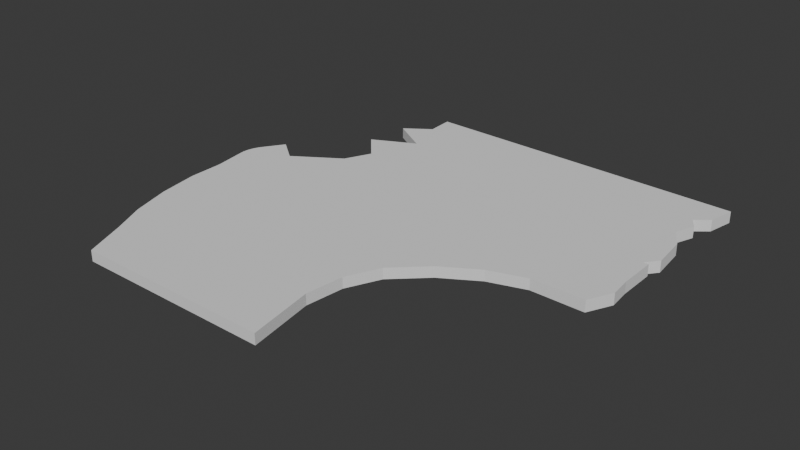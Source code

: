 # Source: PI_Nekora_Plataforma_3_Quebrada.blend  (saved by Blender 5.0.119; exported with 4.5.12 LTS)
import bpy
from mathutils import Matrix  # noqa: F401  (used for matrix-valued properties, if any)

bpy.ops.wm.read_factory_settings(use_empty=True)
scene = bpy.context.scene
scene.name = 'Scene'

# ---- collections
col_collection = bpy.data.collections.new('Collection'); scene.collection.children.link(col_collection)

# ---- world
world_world = bpy.data.worlds.new('World'); scene.world = world_world
world_world.use_nodes = True; world_world.node_tree.nodes.clear()
_N = world_world.node_tree.nodes; _L = world_world.node_tree.links
n0 = _N.new('ShaderNodeOutputWorld'); n0.name = 'World Output'; n0.location = (200, 100)
n1 = _N.new('ShaderNodeBackground'); n1.name = 'Background'; n1.location = (-200, 100)
n1.inputs[0].default_value = (0.05088, 0.05088, 0.05088, 1.0)
_L.new(n1.outputs[0], n0.inputs[0])
n0.is_active_output = True
world_world.color = (0.05088, 0.05088, 0.05088)
world_world.sun_shadow_jitter_overblur = 0.0

# ---- meshes
me_cube_001 = bpy.data.meshes.new('Cube.001')
me_cube_001.from_pydata([(-0.9838, -1.21, -1.0), (-0.9838, -1.21, 1.0), (1.387, 1.349, -1.055), (1.387, 1.349, 1.055), (1.268, 0.005792, -1.055), (0.2545, -1.218, -1.0), (0.2545, -1.218, 1.0), (1.268, 0.005792, 1.055), (0.9433, 0.009088, -1.0), (0.1876, -0.8121, -1.0), (0.7188, -0.06325, -1.0), (0.5003, -0.1963, -1.0), (0.3092, -0.377, -1.0), (0.2155, -0.5779, -1.0), (0.1876, -0.8121, 1.0), (0.9433, 0.009085, 1.0), (0.2155, -0.5779, 1.0), (0.3092, -0.377, 1.0), (0.5003, -0.1963, 1.0), (0.7188, -0.06326, 1.0), (1.328, 0.2865, -1.055), (1.341, 0.1553, -1.055), (1.341, 0.1554, 1.055), (1.328, 0.2867, 1.055), (1.359, 0.5918, -1.055), (1.328, 0.5171, -1.055), (1.298, 0.5151, -1.055), (1.328, 0.517, 1.055), (1.359, 0.5917, 1.055), (1.298, 0.515, 1.055), (1.336, 0.8103, -1.055), (1.267, 0.9292, -1.055), (1.336, 0.8103, 1.055), (1.267, 0.9291, 1.055), (1.353, 1.187, -1.055), (1.313, 1.051, -1.055), (1.27, 1.119, -1.055), (1.313, 1.051, 1.055), (1.353, 1.187, 1.055), (1.27, 1.119, 1.055), (-0.6547, 1.406, -1.004), (-0.6547, 1.406, 1.004), (-1.207, 0.4432, -1.0), (-0.6467, 1.239, -1.003), (-1.057, 0.3275, -1.001), (-0.7688, 0.5148, -1.001), (-0.6916, 0.6788, -1.001), (-0.8432, 0.8515, -1.002), (-0.5752, 0.9844, -1.002), (-0.8057, 1.127, -1.003), (-0.6467, 1.239, 1.003), (-1.207, 0.4432, 1.0), (-0.8057, 1.127, 1.003), (-0.5752, 0.9844, 1.002), (-0.8432, 0.8515, 1.002), (-0.6916, 0.6788, 1.001), (-0.7688, 0.5148, 1.001), (-1.057, 0.3275, 1.001), (-1.325, 0.1579, -1.0), (-1.3, 0.3036, -1.0), (-1.329, 0.193, -1.0), (-1.326, 0.2331, -1.0), (-1.315, 0.2719, -1.0), (-1.3, 0.3036, 1.0), (-1.325, 0.1579, 1.0), (-1.315, 0.2719, 1.0), (-1.326, 0.2331, 1.0), (-1.329, 0.193, 1.0), (-1.296, -0.03719, 1.0), (-1.09, -0.9489, 1.0), (-1.293, -0.2564, 1.0), (-1.253, -0.5067, 1.0), (-1.182, -0.7498, 1.0), (-1.09, -0.9489, -1.0), (-1.296, -0.03719, -1.0), (-1.182, -0.7498, -1.0), (-1.253, -0.5067, -1.0), (-1.293, -0.2564, -1.0)], [], [(5, 6, 1, 0), (8, 15, 19, 10), (10, 19, 18, 11), (11, 18, 17, 12), (12, 17, 16, 13), (13, 16, 14, 9), (6, 5, 9, 14), (15, 8, 4, 7), (20, 23, 22, 21), (21, 22, 7, 4), (24, 28, 29, 26), (26, 29, 27, 25), (25, 27, 23, 20), (32, 30, 31, 33), (30, 32, 28, 24), (34, 38, 39, 36), (36, 39, 37, 35), (33, 31, 35, 37), (2, 3, 38, 34), (40, 41, 3, 2), (42, 51, 57, 44), (44, 57, 56, 45), (45, 56, 55, 46), (46, 55, 54, 47), (47, 54, 53, 48), (48, 53, 52, 49), (49, 52, 50, 43), (41, 40, 43, 50), (58, 64, 67, 60), (60, 67, 66, 61), (61, 66, 65, 62), (62, 65, 63, 59), (51, 42, 59, 63), (68, 74, 77, 70), (70, 77, 76, 71), (71, 76, 75, 72), (72, 75, 73, 69), (3, 41, 50, 52, 53, 54, 55, 56, 57, 51, 63, 65, 66, 67, 64, 68, 70, 71, 72, 69, 1, 6, 14, 16, 17, 18, 19, 15, 7, 22, 23, 27, 29, 28, 32, 33, 37, 39, 38), (0, 1, 69, 73), (74, 68, 64, 58), (58, 60, 61, 62, 59, 42, 44, 45, 46, 47, 48, 49, 43, 40, 2, 34, 36, 35, 31, 30, 24, 26, 25, 20, 21, 4, 8, 10, 11, 12, 13, 9, 5, 0, 73, 75, 76, 77, 74)])
_uv = me_cube_001.uv_layers.new(name='UVMap')
_uv.uv.foreach_set('vector', [0.3291, 0.8417, 0.6709, 0.8417, 0.625, 1.0, 0.375, 1.0, 0.3707, 0.6341, 0.6293, 0.6341, 0.6338, 0.6646, 0.3662, 0.6646, 0.3662, 0.6646, 0.6338, 0.6646, 0.6353, 0.7009, 0.3647, 0.7009, 0.3647, 0.7009, 0.6353, 0.7009, 0.6451, 0.7538, 0.3549, 0.7538, 0.3549, 0.7538, 0.6451, 0.7538, 0.6564, 0.781, 0.3436, 0.781, 0.3436, 0.781, 0.6564, 0.781, 0.6644, 0.8092, 0.3356, 0.8091, 0.6709, 0.8417, 0.3291, 0.8417, 0.3356, 0.8091, 0.6644, 0.8092, 0.6293, 0.6341, 0.3707, 0.6341, 0.375, 0.6124, 0.625, 0.6124, 0.375, 0.5938, 0.625, 0.5938, 0.625, 0.6045, 0.375, 0.6046, 0.375, 0.6046, 0.625, 0.6045, 0.625, 0.6124, 0.375, 0.6124, 0.375, 0.5669, 0.625, 0.5669, 0.625, 0.5702, 0.375, 0.5702, 0.375, 0.5702, 0.625, 0.5702, 0.625, 0.5735, 0.375, 0.5735, 0.375, 0.5735, 0.625, 0.5735, 0.625, 0.5938, 0.375, 0.5938, 0.625, 0.5546, 0.375, 0.5546, 0.3754, 0.5334, 0.6246, 0.5334, 0.375, 0.5546, 0.625, 0.5546, 0.625, 0.5669, 0.375, 0.5669, 0.375, 0.5163, 0.625, 0.5163, 0.6251, 0.5233, 0.3749, 0.5233, 0.3749, 0.5233, 0.6251, 0.5233, 0.6248, 0.5269, 0.3752, 0.5269, 0.6246, 0.5334, 0.3754, 0.5334, 0.3752, 0.5269, 0.6248, 0.5269, 0.375, 0.5, 0.625, 0.5, 0.625, 0.5163, 0.375, 0.5163, 0.375, 0.2679, 0.625, 0.2679, 0.625, 0.5, 0.375, 0.5, 0.375, 0.2395, 0.625, 0.2395, 0.625, 0.2417, 0.375, 0.2417, 0.375, 0.2417, 0.625, 0.2417, 0.625, 0.2435, 0.375, 0.2435, 0.375, 0.2435, 0.625, 0.2435, 0.6251, 0.2448, 0.3749, 0.2448, 0.3749, 0.2448, 0.6251, 0.2448, 0.625, 0.2561, 0.375, 0.2561, 0.375, 0.2561, 0.625, 0.2561, 0.625, 0.2577, 0.375, 0.2577, 0.375, 0.2577, 0.625, 0.2577, 0.625, 0.2598, 0.375, 0.2598, 0.375, 0.2598, 0.625, 0.2598, 0.625, 0.2624, 0.375, 0.2624, 0.625, 0.2679, 0.375, 0.2679, 0.375, 0.2624, 0.625, 0.2624, 0.375, 0.2212, 0.625, 0.2212, 0.625, 0.2268, 0.375, 0.2268, 0.375, 0.2268, 0.625, 0.2268, 0.625, 0.2341, 0.375, 0.2341, 0.375, 0.2341, 0.625, 0.2341, 0.625, 0.2351, 0.375, 0.2351, 0.375, 0.2351, 0.625, 0.2351, 0.625, 0.2359, 0.375, 0.2359, 0.625, 0.2395, 0.375, 0.2395, 0.375, 0.2359, 0.625, 0.2359, 0.625, 0.1896, 0.375, 0.1896, 0.375, 0.1545, 0.625, 0.1545, 0.625, 0.1545, 0.375, 0.1545, 0.375, 0.1106, 0.625, 0.1106, 0.625, 0.1106, 0.375, 0.1106, 0.375, 0.07259, 0.625, 0.07259, 0.625, 0.07259, 0.375, 0.07259, 0.375, 0.04217, 0.625, 0.04217, 0.625, 0.5, 0.8571, 0.5, 0.8609, 0.5015, 0.8656, 0.5005, 0.8754, 0.495, 0.8859, 0.4876, 0.8869, 0.4881, 0.8797, 0.4981, 0.8742, 0.5077, 0.8731, 0.5122, 0.8744, 0.5147, 0.8742, 0.5158, 0.8737, 0.5184, 0.8746, 0.5234, 0.875, 0.5288, 0.875, 0.5604, 0.873, 0.5972, 0.8691, 0.6402, 0.8729, 0.677, 0.875, 0.7078, 0.875, 0.75, 0.6709, 0.8417, 0.6644, 0.8092, 0.6564, 0.781, 0.6451, 0.7538, 0.6353, 0.7009, 0.6338, 0.6646, 0.6293, 0.6341, 0.625, 0.6124, 0.625, 0.6045, 0.625, 0.5938, 0.625, 0.5735, 0.625, 0.5702, 0.625, 0.5669, 0.625, 0.5546, 0.6246, 0.5334, 0.6248, 0.5269, 0.6251, 0.5233, 0.625, 0.5163, 0.375, 0.0, 0.625, 0.0, 0.625, 0.04217, 0.375, 0.04217, 0.375, 0.1896, 0.625, 0.1896, 0.625, 0.2212, 0.375, 0.2212, 0.125, 0.5288, 0.1254, 0.5234, 0.1263, 0.5184, 0.1258, 0.5158, 0.1256, 0.5147, 0.1269, 0.5122, 0.1258, 0.5077, 0.1203, 0.4981, 0.1131, 0.4881, 0.1141, 0.4876, 0.1246, 0.495, 0.1344, 0.5005, 0.1391, 0.5015, 0.1429, 0.5, 0.375, 0.5, 0.375, 0.5163, 0.3749, 0.5233, 0.3752, 0.5269, 0.3754, 0.5334, 0.375, 0.5546, 0.375, 0.5669, 0.375, 0.5702, 0.375, 0.5735, 0.375, 0.5938, 0.375, 0.6046, 0.375, 0.6124, 0.3707, 0.6341, 0.3662, 0.6646, 0.3647, 0.7009, 0.3549, 0.7538, 0.3436, 0.781, 0.3356, 0.8091, 0.3291, 0.8417, 0.125, 0.75, 0.125, 0.7078, 0.1271, 0.677, 0.1309, 0.6402, 0.127, 0.5972, 0.125, 0.5604])
me_cube_001.update()

# ---- objects
ob_cube = bpy.data.objects.new('Cube', me_cube_001)

# ---- transforms, parenting, visibility, modifiers, constraints
ob_cube.location = (0.0, 0.0, 0.0)
ob_cube.scale = (5.672, 5.672, -0.1901)

# ---- collection membership
col_collection.objects.link(ob_cube)

# ---- scene / render settings (as saved in the file)
scene.frame_start = 1; scene.frame_end = 250; scene.frame_set(1)
scene.render.engine = 'BLENDER_EEVEE_NEXT'
scene.render.bake_bias = 0.0
scene.render.bake_samples = 0
scene.cycles.sampling_pattern = 'TABULATED_SOBOL'
scene.eevee.use_volume_custom_range = False
bpy.context.view_layer.update()

# ---- added for rendering (the .blend has no active camera and no usable light): camera, sun
cam_auto = bpy.data.cameras.new('AutoCamera')
cam_auto.lens = 50.0
cam_auto.sensor_width = 36.0
cam_auto.clip_end = 1000.0
ob_auto_camera = bpy.data.objects.new('AutoCamera', cam_auto)
scene.collection.objects.link(ob_auto_camera)
ob_auto_camera.location = (19.9865, -23.2527, 15.8583)
ob_auto_camera.rotation_euler = (1.09748, -7.21219e-08, 0.694738)
scene.camera = ob_auto_camera
light_auto_sun = bpy.data.lights.new('AutoSun', 'SUN')
light_auto_sun.energy = 3.0
light_auto_sun.angle = 0.0523599
ob_auto_sun = bpy.data.objects.new('AutoSun', light_auto_sun)
scene.collection.objects.link(ob_auto_sun)
ob_auto_sun.rotation_euler = (0.872665, 0.174533, 0.523599)
bpy.context.view_layer.update()
